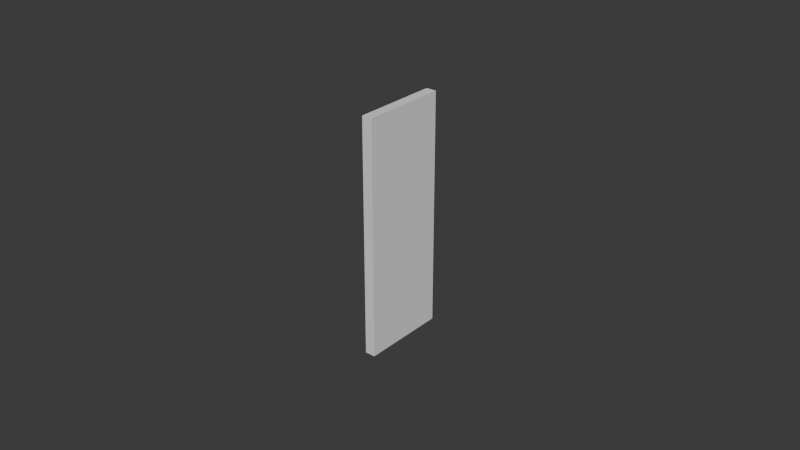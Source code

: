 # Source: UCX_TaskBoardMain_021.blend  (saved by Blender 4.0.36; exported with 4.5.12 LTS)
import bpy
from mathutils import Matrix  # noqa: F401  (used for matrix-valued properties, if any)

bpy.ops.wm.read_factory_settings(use_empty=True)
scene = bpy.context.scene
scene.name = 'Scene'

# ---- collections
col_collection = bpy.data.collections.new('Collection'); scene.collection.children.link(col_collection)

# ---- world
world_world = bpy.data.worlds.new('World'); scene.world = world_world
world_world.use_nodes = True; world_world.node_tree.nodes.clear()
_N = world_world.node_tree.nodes; _L = world_world.node_tree.links
n0 = _N.new('ShaderNodeOutputWorld'); n0.name = 'World Output'; n0.location = (300, 300)
n1 = _N.new('ShaderNodeBackground'); n1.name = 'Background'; n1.location = (10, 300)
n1.inputs[0].default_value = (0.05088, 0.05088, 0.05088, 1.0)
_L.new(n1.outputs[0], n0.inputs[0])
n0.is_active_output = True
world_world.color = (0.05088, 0.05088, 0.05088)
world_world.use_sun_shadow = False
world_world.sun_shadow_jitter_overblur = 0.0

# ---- meshes
me_ucx_taskboardmain_021 = bpy.data.meshes.new('UCX_TaskBoardMain_021')
me_ucx_taskboardmain_021.from_pydata([(-0.001651, 0.01392, -0.038), (0.001651, 0.01392, -0.038), (0.001651, -0.01392, -0.038), (-0.001651, -0.01392, -0.038), (0.001651, -0.01392, 0.038), (-0.001651, -0.01392, 0.038), (0.001651, 0.01392, 0.038), (-0.001651, 0.01392, 0.038)], [], [(0, 1, 2), (0, 2, 3), (3, 2, 4), (3, 4, 5), (5, 4, 6), (5, 6, 7), (7, 6, 1), (7, 1, 0), (3, 5, 7), (3, 7, 0), (4, 2, 1), (4, 1, 6)])
me_ucx_taskboardmain_021.update()

# ---- objects
ob_ucx_taskboardmain_021 = bpy.data.objects.new('UCX_TaskBoardMain_021', me_ucx_taskboardmain_021)

# ---- transforms, parenting, visibility, modifiers, constraints
ob_ucx_taskboardmain_021.location = (0.0, 0.0, 0.0)

# ---- collection membership
col_collection.objects.link(ob_ucx_taskboardmain_021)

# ---- scene / render settings (as saved in the file)
scene.frame_start = 1; scene.frame_end = 250; scene.frame_set(1)
scene.render.engine = 'BLENDER_EEVEE_NEXT'
scene.cycles.sampling_pattern = 'TABULATED_SOBOL'
bpy.context.view_layer.update()

# ---- added for rendering (the .blend has no active camera and no usable light): camera, sun
cam_auto = bpy.data.cameras.new('AutoCamera')
cam_auto.lens = 50.0
cam_auto.sensor_width = 36.0
cam_auto.clip_end = 1000.0
ob_auto_camera = bpy.data.objects.new('AutoCamera', cam_auto)
scene.collection.objects.link(ob_auto_camera)
ob_auto_camera.location = (0.185045, -0.222054, 0.148036)
ob_auto_camera.rotation_euler = (1.09748, -7.21219e-08, 0.694738)
scene.camera = ob_auto_camera
light_auto_sun = bpy.data.lights.new('AutoSun', 'SUN')
light_auto_sun.energy = 3.0
light_auto_sun.angle = 0.0523599
ob_auto_sun = bpy.data.objects.new('AutoSun', light_auto_sun)
scene.collection.objects.link(ob_auto_sun)
ob_auto_sun.rotation_euler = (0.872665, 0.174533, 0.523599)
bpy.context.view_layer.update()
